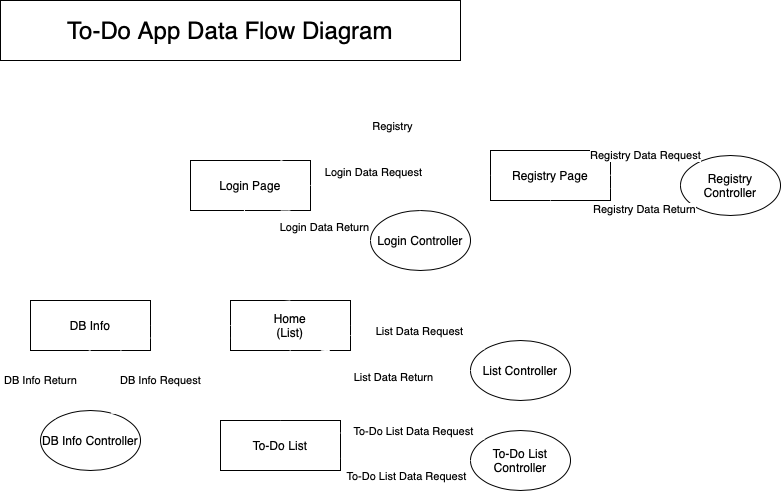

The diagram above was exported from draw.io. Its source (the exported page's mxGraphModel, read from the mxfile embedded in the PNG):
<mxGraphModel dx="954" dy="537" grid="1" gridSize="10" guides="1" tooltips="1" connect="1" arrows="1" fold="1" page="1" pageScale="1" pageWidth="850" pageHeight="1100" math="0" shadow="0">
  <root>
    <mxCell id="0" />
    <mxCell id="1" parent="0" />
    <mxCell id="gUIBogZ-AKUDXL_wANz6-1" value="To-Do App Data Flow Diagram" style="rounded=0;whiteSpace=wrap;html=1;fontSize=24;" vertex="1" parent="1">
      <mxGeometry x="30" y="30" width="460" height="60" as="geometry" />
    </mxCell>
    <mxCell id="gUIBogZ-AKUDXL_wANz6-2" value="Login Page" style="rounded=0;whiteSpace=wrap;html=1;" vertex="1" parent="1">
      <mxGeometry x="220" y="190" width="120" height="50" as="geometry" />
    </mxCell>
    <mxCell id="gUIBogZ-AKUDXL_wANz6-3" value="Registry Page" style="rounded=0;whiteSpace=wrap;html=1;" vertex="1" parent="1">
      <mxGeometry x="520" y="180" width="120" height="50" as="geometry" />
    </mxCell>
    <mxCell id="gUIBogZ-AKUDXL_wANz6-4" value="Home&lt;div&gt;(List)&lt;/div&gt;" style="rounded=0;whiteSpace=wrap;html=1;" vertex="1" parent="1">
      <mxGeometry x="260" y="330" width="120" height="50" as="geometry" />
    </mxCell>
    <mxCell id="gUIBogZ-AKUDXL_wANz6-5" value="DB Info" style="rounded=0;whiteSpace=wrap;html=1;" vertex="1" parent="1">
      <mxGeometry x="60" y="330" width="120" height="50" as="geometry" />
    </mxCell>
    <mxCell id="gUIBogZ-AKUDXL_wANz6-7" value="To-Do List" style="rounded=0;whiteSpace=wrap;html=1;" vertex="1" parent="1">
      <mxGeometry x="250" y="450" width="120" height="50" as="geometry" />
    </mxCell>
    <mxCell id="gUIBogZ-AKUDXL_wANz6-8" value="Login Controller" style="ellipse;whiteSpace=wrap;html=1;" vertex="1" parent="1">
      <mxGeometry x="400" y="240" width="100" height="60" as="geometry" />
    </mxCell>
    <mxCell id="gUIBogZ-AKUDXL_wANz6-11" value="Login Data Request" style="curved=1;endArrow=classic;html=1;rounded=0;exitX=1;exitY=0.5;exitDx=0;exitDy=0;entryX=0.5;entryY=0;entryDx=0;entryDy=0;strokeColor=#FFFFFF;" edge="1" parent="1" source="gUIBogZ-AKUDXL_wANz6-2" target="gUIBogZ-AKUDXL_wANz6-8">
      <mxGeometry width="50" height="50" relative="1" as="geometry">
        <mxPoint x="580" y="350" as="sourcePoint" />
        <mxPoint x="630" y="300" as="targetPoint" />
        <Array as="points">
          <mxPoint x="410" y="200" />
        </Array>
      </mxGeometry>
    </mxCell>
    <mxCell id="gUIBogZ-AKUDXL_wANz6-12" value="Login Data Return" style="curved=1;endArrow=classic;html=1;rounded=0;exitX=0;exitY=0.5;exitDx=0;exitDy=0;entryX=0.75;entryY=1;entryDx=0;entryDy=0;strokeColor=#FFFFFF;" edge="1" parent="1" source="gUIBogZ-AKUDXL_wANz6-8" target="gUIBogZ-AKUDXL_wANz6-2">
      <mxGeometry width="50" height="50" relative="1" as="geometry">
        <mxPoint x="350" y="225" as="sourcePoint" />
        <mxPoint x="430" y="250" as="targetPoint" />
        <Array as="points">
          <mxPoint x="330" y="250" />
        </Array>
      </mxGeometry>
    </mxCell>
    <mxCell id="gUIBogZ-AKUDXL_wANz6-14" value="" style="curved=1;endArrow=classic;html=1;rounded=0;entryX=1;entryY=0.5;entryDx=0;entryDy=0;exitX=0.5;exitY=1;exitDx=0;exitDy=0;strokeColor=#FFFFFF;" edge="1" parent="1" source="gUIBogZ-AKUDXL_wANz6-3" target="gUIBogZ-AKUDXL_wANz6-4">
      <mxGeometry width="50" height="50" relative="1" as="geometry">
        <mxPoint x="560" y="300" as="sourcePoint" />
        <mxPoint x="610" y="250" as="targetPoint" />
        <Array as="points">
          <mxPoint x="580" y="310" />
        </Array>
      </mxGeometry>
    </mxCell>
    <mxCell id="gUIBogZ-AKUDXL_wANz6-15" value="" style="curved=1;endArrow=classic;html=1;rounded=0;exitX=0.45;exitY=0.98;exitDx=0;exitDy=0;exitPerimeter=0;entryX=0.5;entryY=0;entryDx=0;entryDy=0;strokeColor=#FFFFFF;" edge="1" parent="1" source="gUIBogZ-AKUDXL_wANz6-2" target="gUIBogZ-AKUDXL_wANz6-4">
      <mxGeometry width="50" height="50" relative="1" as="geometry">
        <mxPoint x="580" y="350" as="sourcePoint" />
        <mxPoint x="630" y="300" as="targetPoint" />
        <Array as="points">
          <mxPoint x="270" y="300" />
        </Array>
      </mxGeometry>
    </mxCell>
    <mxCell id="gUIBogZ-AKUDXL_wANz6-17" value="Registry" style="curved=1;endArrow=classic;html=1;rounded=0;exitX=0.75;exitY=0;exitDx=0;exitDy=0;entryX=0;entryY=0.5;entryDx=0;entryDy=0;strokeColor=#FFFFFF;" edge="1" parent="1" source="gUIBogZ-AKUDXL_wANz6-2" target="gUIBogZ-AKUDXL_wANz6-3">
      <mxGeometry width="50" height="50" relative="1" as="geometry">
        <mxPoint x="350" y="225" as="sourcePoint" />
        <mxPoint x="460" y="250" as="targetPoint" />
        <Array as="points">
          <mxPoint x="440" y="150" />
        </Array>
      </mxGeometry>
    </mxCell>
    <mxCell id="gUIBogZ-AKUDXL_wANz6-20" value="Registry Controller" style="ellipse;whiteSpace=wrap;html=1;" vertex="1" parent="1">
      <mxGeometry x="710" y="185" width="100" height="60" as="geometry" />
    </mxCell>
    <mxCell id="gUIBogZ-AKUDXL_wANz6-21" value="Registry Data Request" style="curved=1;endArrow=classic;html=1;rounded=0;exitX=1;exitY=0.5;exitDx=0;exitDy=0;entryX=0;entryY=0.5;entryDx=0;entryDy=0;strokeColor=#FFFFFF;" edge="1" parent="1" source="gUIBogZ-AKUDXL_wANz6-3" target="gUIBogZ-AKUDXL_wANz6-20">
      <mxGeometry width="50" height="50" relative="1" as="geometry">
        <mxPoint x="610" y="235" as="sourcePoint" />
        <mxPoint x="720" y="260" as="targetPoint" />
        <Array as="points">
          <mxPoint x="670" y="180" />
        </Array>
      </mxGeometry>
    </mxCell>
    <mxCell id="gUIBogZ-AKUDXL_wANz6-22" value="Registry Data Return" style="curved=1;endArrow=classic;html=1;rounded=0;exitX=0.04;exitY=0.75;exitDx=0;exitDy=0;entryX=1;entryY=0.75;entryDx=0;entryDy=0;strokeColor=#FFFFFF;exitPerimeter=0;" edge="1" parent="1" source="gUIBogZ-AKUDXL_wANz6-20" target="gUIBogZ-AKUDXL_wANz6-3">
      <mxGeometry width="50" height="50" relative="1" as="geometry">
        <mxPoint x="640" y="280" as="sourcePoint" />
        <mxPoint x="740" y="285" as="targetPoint" />
        <Array as="points">
          <mxPoint x="670" y="240" />
        </Array>
      </mxGeometry>
    </mxCell>
    <mxCell id="gUIBogZ-AKUDXL_wANz6-25" value="List Controller" style="ellipse;whiteSpace=wrap;html=1;" vertex="1" parent="1">
      <mxGeometry x="500" y="370" width="100" height="60" as="geometry" />
    </mxCell>
    <mxCell id="gUIBogZ-AKUDXL_wANz6-26" value="List Data Request" style="curved=1;endArrow=classic;html=1;rounded=0;exitX=1;exitY=0.5;exitDx=0;exitDy=0;entryX=0;entryY=0;entryDx=0;entryDy=0;strokeColor=#FFFFFF;" edge="1" parent="1" target="gUIBogZ-AKUDXL_wANz6-25">
      <mxGeometry width="50" height="50" relative="1" as="geometry">
        <mxPoint x="380" y="365" as="sourcePoint" />
        <mxPoint x="490" y="390" as="targetPoint" />
        <Array as="points">
          <mxPoint x="460" y="360" />
        </Array>
      </mxGeometry>
    </mxCell>
    <mxCell id="gUIBogZ-AKUDXL_wANz6-27" value="List Data Return" style="curved=1;endArrow=classic;html=1;rounded=0;exitX=0;exitY=0.5;exitDx=0;exitDy=0;entryX=0.75;entryY=1;entryDx=0;entryDy=0;strokeColor=#FFFFFF;" edge="1" parent="1" source="gUIBogZ-AKUDXL_wANz6-25" target="gUIBogZ-AKUDXL_wANz6-4">
      <mxGeometry width="50" height="50" relative="1" as="geometry">
        <mxPoint x="320" y="430" as="sourcePoint" />
        <mxPoint x="455" y="444" as="targetPoint" />
        <Array as="points">
          <mxPoint x="430" y="410" />
        </Array>
      </mxGeometry>
    </mxCell>
    <mxCell id="gUIBogZ-AKUDXL_wANz6-28" value="" style="curved=1;endArrow=classic;html=1;rounded=0;exitX=0.5;exitY=1;exitDx=0;exitDy=0;entryX=0.5;entryY=0;entryDx=0;entryDy=0;strokeColor=#FFFFFF;" edge="1" parent="1" source="gUIBogZ-AKUDXL_wANz6-4" target="gUIBogZ-AKUDXL_wANz6-7">
      <mxGeometry width="50" height="50" relative="1" as="geometry">
        <mxPoint x="254" y="400" as="sourcePoint" />
        <mxPoint x="300" y="491" as="targetPoint" />
        <Array as="points">
          <mxPoint x="290" y="410" />
        </Array>
      </mxGeometry>
    </mxCell>
    <mxCell id="gUIBogZ-AKUDXL_wANz6-29" value="To-Do List Controller" style="ellipse;whiteSpace=wrap;html=1;" vertex="1" parent="1">
      <mxGeometry x="500" y="460" width="100" height="60" as="geometry" />
    </mxCell>
    <mxCell id="gUIBogZ-AKUDXL_wANz6-30" value="To-Do List Data Request" style="curved=1;endArrow=classic;html=1;rounded=0;exitX=1;exitY=0.25;exitDx=0;exitDy=0;entryX=0;entryY=0;entryDx=0;entryDy=0;strokeColor=#FFFFFF;" edge="1" parent="1" source="gUIBogZ-AKUDXL_wANz6-7" target="gUIBogZ-AKUDXL_wANz6-29">
      <mxGeometry width="50" height="50" relative="1" as="geometry">
        <mxPoint x="390" y="465" as="sourcePoint" />
        <mxPoint x="525" y="479" as="targetPoint" />
        <Array as="points">
          <mxPoint x="470" y="460" />
        </Array>
      </mxGeometry>
    </mxCell>
    <mxCell id="gUIBogZ-AKUDXL_wANz6-31" value="To-Do List Data Request" style="curved=1;endArrow=classic;html=1;rounded=0;exitX=0;exitY=0.5;exitDx=0;exitDy=0;entryX=1;entryY=0.75;entryDx=0;entryDy=0;strokeColor=#FFFFFF;" edge="1" parent="1" source="gUIBogZ-AKUDXL_wANz6-29" target="gUIBogZ-AKUDXL_wANz6-7">
      <mxGeometry width="50" height="50" relative="1" as="geometry">
        <mxPoint x="380" y="473" as="sourcePoint" />
        <mxPoint x="525" y="479" as="targetPoint" />
        <Array as="points">
          <mxPoint x="450" y="510" />
        </Array>
      </mxGeometry>
    </mxCell>
    <mxCell id="gUIBogZ-AKUDXL_wANz6-32" value="" style="curved=1;endArrow=classic;html=1;rounded=0;exitX=0;exitY=0.5;exitDx=0;exitDy=0;entryX=1;entryY=0.5;entryDx=0;entryDy=0;strokeColor=#FFFFFF;" edge="1" parent="1" source="gUIBogZ-AKUDXL_wANz6-4" target="gUIBogZ-AKUDXL_wANz6-5">
      <mxGeometry width="50" height="50" relative="1" as="geometry">
        <mxPoint x="284" y="249" as="sourcePoint" />
        <mxPoint x="330" y="340" as="targetPoint" />
        <Array as="points" />
      </mxGeometry>
    </mxCell>
    <mxCell id="gUIBogZ-AKUDXL_wANz6-33" value="" style="curved=1;endArrow=classic;html=1;rounded=0;exitX=1;exitY=0.75;exitDx=0;exitDy=0;entryX=0;entryY=0.75;entryDx=0;entryDy=0;strokeColor=#FFFFFF;" edge="1" parent="1" source="gUIBogZ-AKUDXL_wANz6-5" target="gUIBogZ-AKUDXL_wANz6-4">
      <mxGeometry width="50" height="50" relative="1" as="geometry">
        <mxPoint x="270" y="430" as="sourcePoint" />
        <mxPoint x="190" y="430" as="targetPoint" />
        <Array as="points" />
      </mxGeometry>
    </mxCell>
    <mxCell id="gUIBogZ-AKUDXL_wANz6-34" value="DB Info Controller" style="ellipse;whiteSpace=wrap;html=1;" vertex="1" parent="1">
      <mxGeometry x="70" y="440" width="100" height="60" as="geometry" />
    </mxCell>
    <mxCell id="gUIBogZ-AKUDXL_wANz6-35" value="DB Info Request" style="curved=1;endArrow=classic;html=1;rounded=0;exitX=0.75;exitY=1;exitDx=0;exitDy=0;entryX=0.7;entryY=0.05;entryDx=0;entryDy=0;strokeColor=#FFFFFF;entryPerimeter=0;" edge="1" parent="1" source="gUIBogZ-AKUDXL_wANz6-5" target="gUIBogZ-AKUDXL_wANz6-34">
      <mxGeometry x="-0.2209" y="2" width="50" height="50" relative="1" as="geometry">
        <mxPoint x="280" y="430" as="sourcePoint" />
        <mxPoint x="130" y="410" as="targetPoint" />
        <Array as="points">
          <mxPoint x="200" y="420" />
        </Array>
        <mxPoint as="offset" />
      </mxGeometry>
    </mxCell>
    <mxCell id="gUIBogZ-AKUDXL_wANz6-36" value="DB Info Return" style="curved=1;endArrow=classic;html=1;rounded=0;exitX=0.5;exitY=1;exitDx=0;exitDy=0;entryX=0;entryY=0;entryDx=0;entryDy=0;strokeColor=#FFFFFF;" edge="1" parent="1" source="gUIBogZ-AKUDXL_wANz6-5" target="gUIBogZ-AKUDXL_wANz6-34">
      <mxGeometry x="0.2106" y="-3" width="50" height="50" relative="1" as="geometry">
        <mxPoint x="200" y="457" as="sourcePoint" />
        <mxPoint x="190" y="520" as="targetPoint" />
        <Array as="points">
          <mxPoint x="70" y="400" />
        </Array>
        <mxPoint as="offset" />
      </mxGeometry>
    </mxCell>
  </root>
</mxGraphModel>